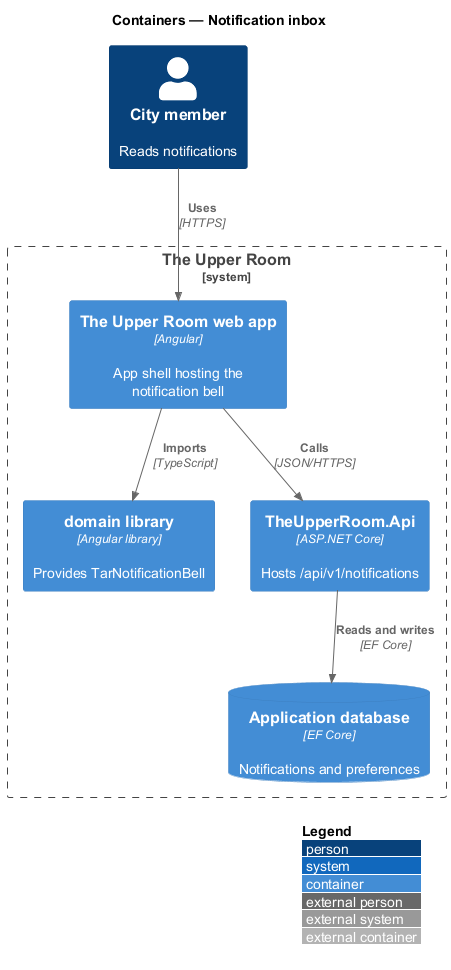

The diagram above was rendered by PlantUML. Its source (embedded in the PNG):
@startuml
!include <C4/C4_Container>
LAYOUT_WITH_LEGEND()
title Containers — Notification inbox

Person(member, "City member", "Reads notifications")
System_Boundary(upperRoom, "The Upper Room") {
  Container(spa, "The Upper Room web app", "Angular", "App shell hosting the notification bell")
  Container(domainLib, "domain library", "Angular library", "Provides TarNotificationBell")
  Container(api, "TheUpperRoom.Api", "ASP.NET Core", "Hosts /api/v1/notifications")
  ContainerDb(db, "Application database", "EF Core", "Notifications and preferences")
}
Rel(member, spa, "Uses", "HTTPS")
Rel(spa, domainLib, "Imports", "TypeScript")
Rel(spa, api, "Calls", "JSON/HTTPS")
Rel(api, db, "Reads and writes", "EF Core")
@enduml